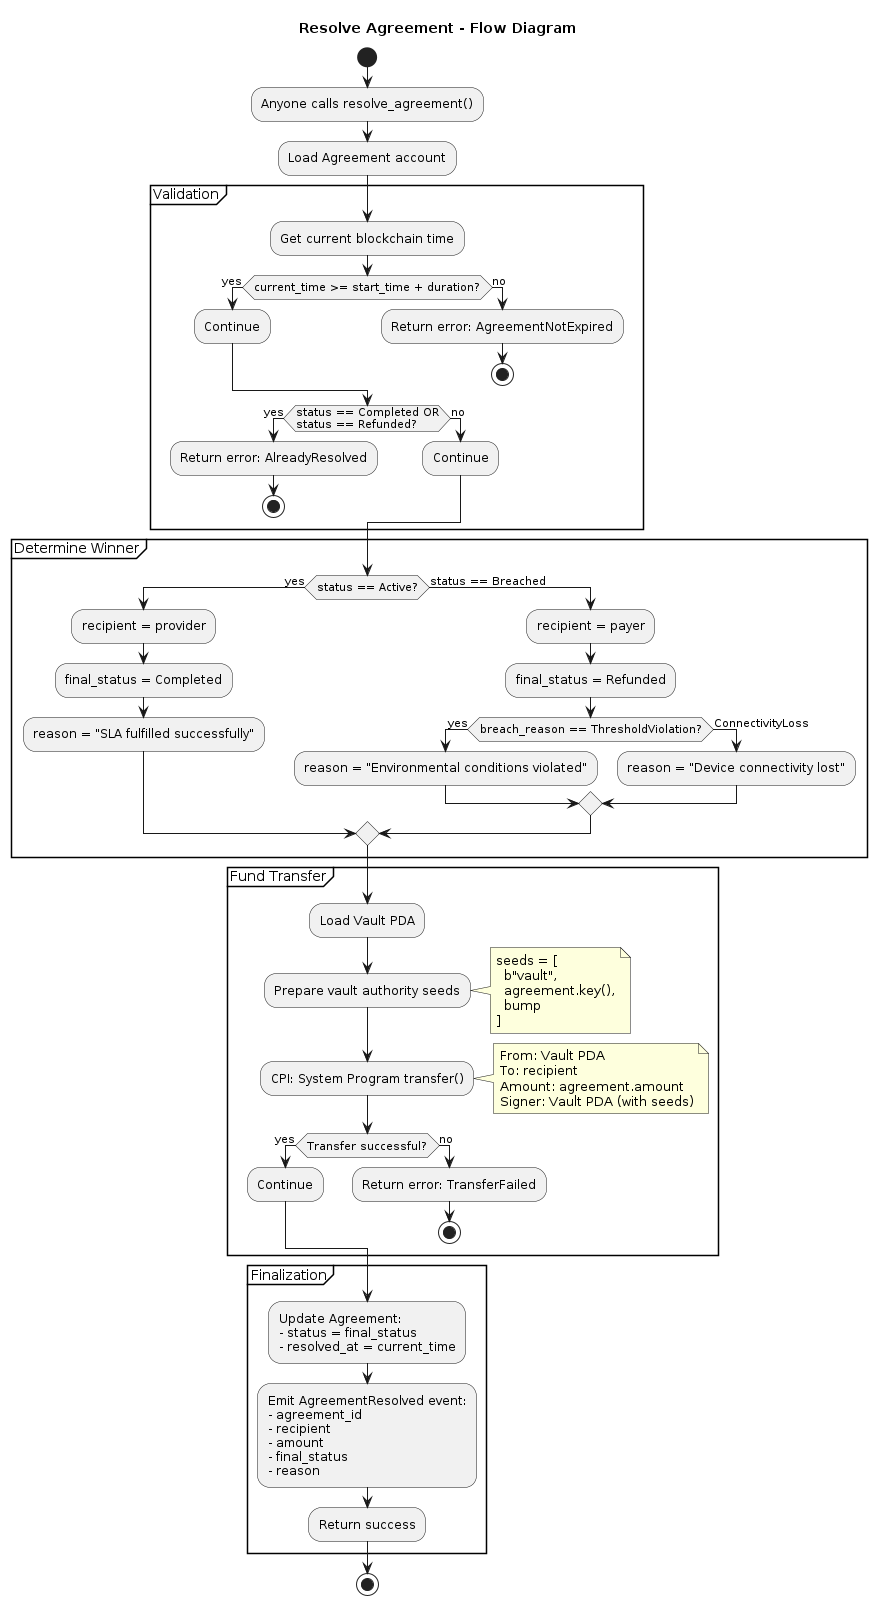

The diagram above was rendered by PlantUML. Its source (embedded in the PNG):
@startuml Resolve_Agreement_Flow

title Resolve Agreement - Flow Diagram

start

:Anyone calls resolve_agreement();

:Load Agreement account;

partition "Validation" {
  :Get current blockchain time;
  
  if (current_time >= start_time + duration?) then (yes)
    :Continue;
  else (no)
    :Return error: AgreementNotExpired;
    stop
  endif
  
  if (status == Completed OR\nstatus == Refunded?) then (yes)
    :Return error: AlreadyResolved;
    stop
  else (no)
    :Continue;
  endif
}

partition "Determine Winner" {
  if (status == Active?) then (yes)
    :recipient = provider;
    :final_status = Completed;
    :reason = "SLA fulfilled successfully";
  else (status == Breached)
    :recipient = payer;
    :final_status = Refunded;
    if (breach_reason == ThresholdViolation?) then (yes)
      :reason = "Environmental conditions violated";
    else (ConnectivityLoss)
      :reason = "Device connectivity lost";
    endif
  endif
}

partition "Fund Transfer" {
  :Load Vault PDA;
  
  :Prepare vault authority seeds;
  note right
    seeds = [
      b"vault",
      agreement.key(),
      bump
    ]
  end note
  
  :CPI: System Program transfer();
  note right
    From: Vault PDA
    To: recipient
    Amount: agreement.amount
    Signer: Vault PDA (with seeds)
  end note
  
  if (Transfer successful?) then (yes)
    :Continue;
  else (no)
    :Return error: TransferFailed;
    stop
  endif
}

partition "Finalization" {
  :Update Agreement:
  - status = final_status
  - resolved_at = current_time;
  
  :Emit AgreementResolved event:
  - agreement_id
  - recipient
  - amount
  - final_status
  - reason;
  
  :Return success;
}

stop

@enduml